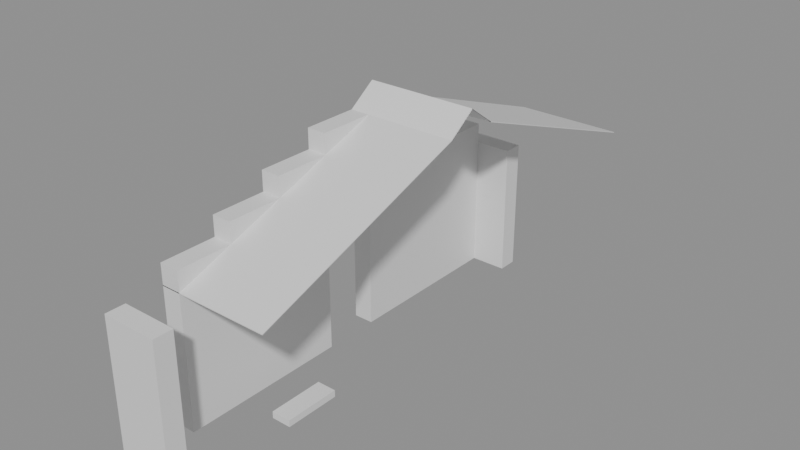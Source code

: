 # Source: building_lego.blend  (saved by Blender 5.0.119; exported with 4.5.12 LTS)
import bpy
from mathutils import Matrix  # noqa: F401  (used for matrix-valued properties, if any)

bpy.ops.wm.read_factory_settings(use_empty=True)
scene = bpy.context.scene
scene.name = 'Scene'

# ---- collections
col_01_paredes_externas = bpy.data.collections.new('01_Paredes_Externas'); scene.collection.children.link(col_01_paredes_externas)
col_05_telhado = bpy.data.collections.new('05_Telhado'); scene.collection.children.link(col_05_telhado)

# ---- materials (node trees are filled in below, after node groups)
mat_mat_parede_externa = bpy.data.materials.new('Mat_Parede_Externa')
mat_mat_telhado = bpy.data.materials.new('Mat_Telhado')

# ---- material node trees
mat_mat_parede_externa.use_nodes = True; mat_mat_parede_externa.node_tree.nodes.clear()
_N = mat_mat_parede_externa.node_tree.nodes; _L = mat_mat_parede_externa.node_tree.links
n0 = _N.new('ShaderNodeBsdfPrincipled'); n0.name = 'BSDF - Pré-fundamentado'; n0.location = (-200, 100)
n1 = _N.new('ShaderNodeOutputMaterial'); n1.name = 'Saída de material'; n1.location = (200, 100)
_L.new(n0.outputs[0], n1.inputs[0])
n1.is_active_output = True
mat_mat_telhado.use_nodes = True; mat_mat_telhado.node_tree.nodes.clear()
_N = mat_mat_telhado.node_tree.nodes; _L = mat_mat_telhado.node_tree.links
n0 = _N.new('ShaderNodeBsdfPrincipled'); n0.name = 'BSDF - Pré-fundamentado'; n0.location = (-200, 100)
n1 = _N.new('ShaderNodeOutputMaterial'); n1.name = 'Saída de material'; n1.location = (200, 100)
_L.new(n0.outputs[0], n1.inputs[0])
n1.is_active_output = True

# ---- meshes
me_bloco_plaster_wall_5168_510_z0 = bpy.data.meshes.new('Bloco_plaster_wall_5168_510_z0')
me_bloco_plaster_wall_5168_510_z0.from_pydata([(-0.5, -0.175, -1.2), (0.5, -0.175, -1.2), (0.5, 0.175, -1.2), (-0.5, 0.175, -1.2), (-0.5, -0.175, 1.2), (0.5, -0.175, 1.2), (0.5, 0.175, 1.2), (-0.5, 0.175, 1.2)], [], [(0, 1, 2, 3), (4, 7, 6, 5), (0, 4, 5, 1), (2, 6, 7, 3), (0, 3, 7, 4), (1, 5, 6, 2)])
me_bloco_plaster_wall_5168_510_z0.materials.append(mat_mat_parede_externa)
me_bloco_plaster_wall_5168_510_z0.update()
me_bloco_plaster_wall_5168_518_z0 = bpy.data.meshes.new('Bloco_plaster_wall_5168_518_z0')
me_bloco_plaster_wall_5168_518_z0.from_pydata([(-0.5, -0.175, -1.2), (0.5, -0.175, -1.2), (0.5, 0.175, -1.2), (-0.5, 0.175, -1.2), (-0.5, -0.175, 1.2), (0.5, -0.175, 1.2), (0.5, 0.175, 1.2), (-0.5, 0.175, 1.2)], [], [(0, 1, 2, 3), (4, 7, 6, 5), (0, 4, 5, 1), (2, 6, 7, 3), (0, 3, 7, 4), (1, 5, 6, 2)])
me_bloco_plaster_wall_5168_518_z0.materials.append(mat_mat_parede_externa)
me_bloco_plaster_wall_5168_518_z0.update()
me_bloco_plaster_wall_5168_511_z0 = bpy.data.meshes.new('Bloco_plaster_wall_5168_511_z0')
me_bloco_plaster_wall_5168_511_z0.from_pydata([(-0.175, -0.5, -1.2), (0.175, -0.5, -1.2), (0.175, 0.5, -1.2), (-0.175, 0.5, -1.2), (-0.175, -0.5, 1.2), (0.175, -0.5, 1.2), (0.175, 0.5, 1.2), (-0.175, 0.5, 1.2)], [], [(0, 1, 2, 3), (4, 7, 6, 5), (0, 4, 5, 1), (2, 6, 7, 3), (0, 3, 7, 4), (1, 5, 6, 2)])
me_bloco_plaster_wall_5168_511_z0.materials.append(mat_mat_parede_externa)
me_bloco_plaster_wall_5168_511_z0.update()
me_bloco_plaster_wall_5168_511_z20 = bpy.data.meshes.new('Bloco_plaster_wall_5168_511_z20')
me_bloco_plaster_wall_5168_511_z20.from_pydata([(-0.175, -0.5, -0.18), (0.175, -0.5, -0.18), (0.175, 0.5, -0.18), (-0.175, 0.5, -0.18), (-0.175, -0.5, 0.18), (0.175, -0.5, 0.18), (0.175, 0.5, 0.18), (-0.175, 0.5, 0.18)], [], [(0, 1, 2, 3), (4, 7, 6, 5), (0, 4, 5, 1), (2, 6, 7, 3), (0, 3, 7, 4), (1, 5, 6, 2)])
me_bloco_plaster_wall_5168_511_z20.materials.append(mat_mat_parede_externa)
me_bloco_plaster_wall_5168_511_z20.update()
me_bloco_plaster_wall_5168_512_z0 = bpy.data.meshes.new('Bloco_plaster_wall_5168_512_z0')
me_bloco_plaster_wall_5168_512_z0.from_pydata([(-0.175, -0.5, -1.2), (0.175, -0.5, -1.2), (0.175, 0.5, -1.2), (-0.175, 0.5, -1.2), (-0.175, -0.5, 1.2), (0.175, -0.5, 1.2), (0.175, 0.5, 1.2), (-0.175, 0.5, 1.2)], [], [(0, 1, 2, 3), (4, 7, 6, 5), (0, 4, 5, 1), (2, 6, 7, 3), (0, 3, 7, 4), (1, 5, 6, 2)])
me_bloco_plaster_wall_5168_512_z0.materials.append(mat_mat_parede_externa)
me_bloco_plaster_wall_5168_512_z0.update()
me_bloco_plaster_wall_5168_512_z20 = bpy.data.meshes.new('Bloco_plaster_wall_5168_512_z20')
me_bloco_plaster_wall_5168_512_z20.from_pydata([(-0.175, -0.5, -0.18), (0.175, -0.5, -0.18), (0.175, 0.5, -0.18), (-0.175, 0.5, -0.18), (-0.175, -0.5, 0.18), (0.175, -0.5, 0.18), (0.175, 0.5, 0.18), (-0.175, 0.5, 0.18)], [], [(0, 1, 2, 3), (4, 7, 6, 5), (0, 4, 5, 1), (2, 6, 7, 3), (0, 3, 7, 4), (1, 5, 6, 2)])
me_bloco_plaster_wall_5168_512_z20.materials.append(mat_mat_parede_externa)
me_bloco_plaster_wall_5168_512_z20.update()
me_bloco_plaster_wall_5168_512_z23 = bpy.data.meshes.new('Bloco_plaster_wall_5168_512_z23')
me_bloco_plaster_wall_5168_512_z23.from_pydata([(-0.175, -0.5, -0.18), (0.175, -0.5, -0.18), (0.175, 0.5, -0.18), (-0.175, 0.5, -0.18), (-0.175, -0.5, 0.18), (0.175, -0.5, 0.18), (0.175, 0.5, 0.18), (-0.175, 0.5, 0.18)], [], [(0, 1, 2, 3), (4, 7, 6, 5), (0, 4, 5, 1), (2, 6, 7, 3), (0, 3, 7, 4), (1, 5, 6, 2)])
me_bloco_plaster_wall_5168_512_z23.materials.append(mat_mat_parede_externa)
me_bloco_plaster_wall_5168_512_z23.update()
me_bloco_plaster_wall_5168_513_z0 = bpy.data.meshes.new('Bloco_plaster_wall_5168_513_z0')
me_bloco_plaster_wall_5168_513_z0.from_pydata([(-0.175, -0.5, -1.2), (0.175, -0.5, -1.2), (0.175, 0.5, -1.2), (-0.175, 0.5, -1.2), (-0.175, -0.5, 1.2), (0.175, -0.5, 1.2), (0.175, 0.5, 1.2), (-0.175, 0.5, 1.2)], [], [(0, 1, 2, 3), (4, 7, 6, 5), (0, 4, 5, 1), (2, 6, 7, 3), (0, 3, 7, 4), (1, 5, 6, 2)])
me_bloco_plaster_wall_5168_513_z0.materials.append(mat_mat_parede_externa)
me_bloco_plaster_wall_5168_513_z0.update()
me_bloco_plaster_wall_5168_513_z20 = bpy.data.meshes.new('Bloco_plaster_wall_5168_513_z20')
me_bloco_plaster_wall_5168_513_z20.from_pydata([(-0.175, -0.5, -0.18), (0.175, -0.5, -0.18), (0.175, 0.5, -0.18), (-0.175, 0.5, -0.18), (-0.175, -0.5, 0.18), (0.175, -0.5, 0.18), (0.175, 0.5, 0.18), (-0.175, 0.5, 0.18)], [], [(0, 1, 2, 3), (4, 7, 6, 5), (0, 4, 5, 1), (2, 6, 7, 3), (0, 3, 7, 4), (1, 5, 6, 2)])
me_bloco_plaster_wall_5168_513_z20.materials.append(mat_mat_parede_externa)
me_bloco_plaster_wall_5168_513_z20.update()
me_bloco_plaster_wall_5168_513_z23 = bpy.data.meshes.new('Bloco_plaster_wall_5168_513_z23')
me_bloco_plaster_wall_5168_513_z23.from_pydata([(-0.175, -0.5, -0.18), (0.175, -0.5, -0.18), (0.175, 0.5, -0.18), (-0.175, 0.5, -0.18), (-0.175, -0.5, 0.18), (0.175, -0.5, 0.18), (0.175, 0.5, 0.18), (-0.175, 0.5, 0.18)], [], [(0, 1, 2, 3), (4, 7, 6, 5), (0, 4, 5, 1), (2, 6, 7, 3), (0, 3, 7, 4), (1, 5, 6, 2)])
me_bloco_plaster_wall_5168_513_z23.materials.append(mat_mat_parede_externa)
me_bloco_plaster_wall_5168_513_z23.update()
me_bloco_plaster_wall_5168_513_z26 = bpy.data.meshes.new('Bloco_plaster_wall_5168_513_z26')
me_bloco_plaster_wall_5168_513_z26.from_pydata([(-0.175, -0.5, -0.18), (0.175, -0.5, -0.18), (0.175, 0.5, -0.18), (-0.175, 0.5, -0.18), (-0.175, -0.5, 0.18), (0.175, -0.5, 0.18), (0.175, 0.5, 0.18), (-0.175, 0.5, 0.18)], [], [(0, 1, 2, 3), (4, 7, 6, 5), (0, 4, 5, 1), (2, 6, 7, 3), (0, 3, 7, 4), (1, 5, 6, 2)])
me_bloco_plaster_wall_5168_513_z26.materials.append(mat_mat_parede_externa)
me_bloco_plaster_wall_5168_513_z26.update()
me_bloco_plaster_wall_5168_514_z20 = bpy.data.meshes.new('Bloco_plaster_wall_5168_514_z20')
me_bloco_plaster_wall_5168_514_z20.from_pydata([(-0.175, -0.5, -0.18), (0.175, -0.5, -0.18), (0.175, 0.5, -0.18), (-0.175, 0.5, -0.18), (-0.175, -0.5, 0.18), (0.175, -0.5, 0.18), (0.175, 0.5, 0.18), (-0.175, 0.5, 0.18)], [], [(0, 1, 2, 3), (4, 7, 6, 5), (0, 4, 5, 1), (2, 6, 7, 3), (0, 3, 7, 4), (1, 5, 6, 2)])
me_bloco_plaster_wall_5168_514_z20.materials.append(mat_mat_parede_externa)
me_bloco_plaster_wall_5168_514_z20.update()
me_bloco_plaster_wall_5168_514_z23 = bpy.data.meshes.new('Bloco_plaster_wall_5168_514_z23')
me_bloco_plaster_wall_5168_514_z23.from_pydata([(-0.175, -0.5, -0.18), (0.175, -0.5, -0.18), (0.175, 0.5, -0.18), (-0.175, 0.5, -0.18), (-0.175, -0.5, 0.18), (0.175, -0.5, 0.18), (0.175, 0.5, 0.18), (-0.175, 0.5, 0.18)], [], [(0, 1, 2, 3), (4, 7, 6, 5), (0, 4, 5, 1), (2, 6, 7, 3), (0, 3, 7, 4), (1, 5, 6, 2)])
me_bloco_plaster_wall_5168_514_z23.materials.append(mat_mat_parede_externa)
me_bloco_plaster_wall_5168_514_z23.update()
me_bloco_plaster_wall_5168_514_z26 = bpy.data.meshes.new('Bloco_plaster_wall_5168_514_z26')
me_bloco_plaster_wall_5168_514_z26.from_pydata([(-0.175, -0.5, -0.18), (0.175, -0.5, -0.18), (0.175, 0.5, -0.18), (-0.175, 0.5, -0.18), (-0.175, -0.5, 0.18), (0.175, -0.5, 0.18), (0.175, 0.5, 0.18), (-0.175, 0.5, 0.18)], [], [(0, 1, 2, 3), (4, 7, 6, 5), (0, 4, 5, 1), (2, 6, 7, 3), (0, 3, 7, 4), (1, 5, 6, 2)])
me_bloco_plaster_wall_5168_514_z26.materials.append(mat_mat_parede_externa)
me_bloco_plaster_wall_5168_514_z26.update()
me_bloco_plaster_wall_5168_514_z29 = bpy.data.meshes.new('Bloco_plaster_wall_5168_514_z29')
me_bloco_plaster_wall_5168_514_z29.from_pydata([(-0.175, -0.5, -0.18), (0.175, -0.5, -0.18), (0.175, 0.5, -0.18), (-0.175, 0.5, -0.18), (-0.175, -0.5, 0.18), (0.175, -0.5, 0.18), (0.175, 0.5, 0.18), (-0.175, 0.5, 0.18)], [], [(0, 1, 2, 3), (4, 7, 6, 5), (0, 4, 5, 1), (2, 6, 7, 3), (0, 3, 7, 4), (1, 5, 6, 2)])
me_bloco_plaster_wall_5168_514_z29.materials.append(mat_mat_parede_externa)
me_bloco_plaster_wall_5168_514_z29.update()
me_bloco_plaster_wall_5168_515_z0 = bpy.data.meshes.new('Bloco_plaster_wall_5168_515_z0')
me_bloco_plaster_wall_5168_515_z0.from_pydata([(-0.175, -0.5, -1.2), (0.175, -0.5, -1.2), (0.175, 0.5, -1.2), (-0.175, 0.5, -1.2), (-0.175, -0.5, 1.2), (0.175, -0.5, 1.2), (0.175, 0.5, 1.2), (-0.175, 0.5, 1.2)], [], [(0, 1, 2, 3), (4, 7, 6, 5), (0, 4, 5, 1), (2, 6, 7, 3), (0, 3, 7, 4), (1, 5, 6, 2)])
me_bloco_plaster_wall_5168_515_z0.materials.append(mat_mat_parede_externa)
me_bloco_plaster_wall_5168_515_z0.update()
me_bloco_plaster_wall_5168_515_z20 = bpy.data.meshes.new('Bloco_plaster_wall_5168_515_z20')
me_bloco_plaster_wall_5168_515_z20.from_pydata([(-0.175, -0.5, -0.18), (0.175, -0.5, -0.18), (0.175, 0.5, -0.18), (-0.175, 0.5, -0.18), (-0.175, -0.5, 0.18), (0.175, -0.5, 0.18), (0.175, 0.5, 0.18), (-0.175, 0.5, 0.18)], [], [(0, 1, 2, 3), (4, 7, 6, 5), (0, 4, 5, 1), (2, 6, 7, 3), (0, 3, 7, 4), (1, 5, 6, 2)])
me_bloco_plaster_wall_5168_515_z20.materials.append(mat_mat_parede_externa)
me_bloco_plaster_wall_5168_515_z20.update()
me_bloco_plaster_wall_5168_515_z23 = bpy.data.meshes.new('Bloco_plaster_wall_5168_515_z23')
me_bloco_plaster_wall_5168_515_z23.from_pydata([(-0.175, -0.5, -0.18), (0.175, -0.5, -0.18), (0.175, 0.5, -0.18), (-0.175, 0.5, -0.18), (-0.175, -0.5, 0.18), (0.175, -0.5, 0.18), (0.175, 0.5, 0.18), (-0.175, 0.5, 0.18)], [], [(0, 1, 2, 3), (4, 7, 6, 5), (0, 4, 5, 1), (2, 6, 7, 3), (0, 3, 7, 4), (1, 5, 6, 2)])
me_bloco_plaster_wall_5168_515_z23.materials.append(mat_mat_parede_externa)
me_bloco_plaster_wall_5168_515_z23.update()
me_bloco_plaster_wall_5168_515_z26 = bpy.data.meshes.new('Bloco_plaster_wall_5168_515_z26')
me_bloco_plaster_wall_5168_515_z26.from_pydata([(-0.175, -0.5, -0.18), (0.175, -0.5, -0.18), (0.175, 0.5, -0.18), (-0.175, 0.5, -0.18), (-0.175, -0.5, 0.18), (0.175, -0.5, 0.18), (0.175, 0.5, 0.18), (-0.175, 0.5, 0.18)], [], [(0, 1, 2, 3), (4, 7, 6, 5), (0, 4, 5, 1), (2, 6, 7, 3), (0, 3, 7, 4), (1, 5, 6, 2)])
me_bloco_plaster_wall_5168_515_z26.materials.append(mat_mat_parede_externa)
me_bloco_plaster_wall_5168_515_z26.update()
me_bloco_plaster_wall_5168_516_z0 = bpy.data.meshes.new('Bloco_plaster_wall_5168_516_z0')
me_bloco_plaster_wall_5168_516_z0.from_pydata([(-0.175, -0.5, -1.2), (0.175, -0.5, -1.2), (0.175, 0.5, -1.2), (-0.175, 0.5, -1.2), (-0.175, -0.5, 1.2), (0.175, -0.5, 1.2), (0.175, 0.5, 1.2), (-0.175, 0.5, 1.2)], [], [(0, 1, 2, 3), (4, 7, 6, 5), (0, 4, 5, 1), (2, 6, 7, 3), (0, 3, 7, 4), (1, 5, 6, 2)])
me_bloco_plaster_wall_5168_516_z0.materials.append(mat_mat_parede_externa)
me_bloco_plaster_wall_5168_516_z0.update()
me_bloco_plaster_wall_5168_516_z20 = bpy.data.meshes.new('Bloco_plaster_wall_5168_516_z20')
me_bloco_plaster_wall_5168_516_z20.from_pydata([(-0.175, -0.5, -0.18), (0.175, -0.5, -0.18), (0.175, 0.5, -0.18), (-0.175, 0.5, -0.18), (-0.175, -0.5, 0.18), (0.175, -0.5, 0.18), (0.175, 0.5, 0.18), (-0.175, 0.5, 0.18)], [], [(0, 1, 2, 3), (4, 7, 6, 5), (0, 4, 5, 1), (2, 6, 7, 3), (0, 3, 7, 4), (1, 5, 6, 2)])
me_bloco_plaster_wall_5168_516_z20.materials.append(mat_mat_parede_externa)
me_bloco_plaster_wall_5168_516_z20.update()
me_bloco_plaster_wall_5168_516_z23 = bpy.data.meshes.new('Bloco_plaster_wall_5168_516_z23')
me_bloco_plaster_wall_5168_516_z23.from_pydata([(-0.175, -0.5, -0.18), (0.175, -0.5, -0.18), (0.175, 0.5, -0.18), (-0.175, 0.5, -0.18), (-0.175, -0.5, 0.18), (0.175, -0.5, 0.18), (0.175, 0.5, 0.18), (-0.175, 0.5, 0.18)], [], [(0, 1, 2, 3), (4, 7, 6, 5), (0, 4, 5, 1), (2, 6, 7, 3), (0, 3, 7, 4), (1, 5, 6, 2)])
me_bloco_plaster_wall_5168_516_z23.materials.append(mat_mat_parede_externa)
me_bloco_plaster_wall_5168_516_z23.update()
me_bloco_plaster_wall_5168_517_z0 = bpy.data.meshes.new('Bloco_plaster_wall_5168_517_z0')
me_bloco_plaster_wall_5168_517_z0.from_pydata([(-0.175, -0.5, -1.2), (0.175, -0.5, -1.2), (0.175, 0.5, -1.2), (-0.175, 0.5, -1.2), (-0.175, -0.5, 1.2), (0.175, -0.5, 1.2), (0.175, 0.5, 1.2), (-0.175, 0.5, 1.2)], [], [(0, 1, 2, 3), (4, 7, 6, 5), (0, 4, 5, 1), (2, 6, 7, 3), (0, 3, 7, 4), (1, 5, 6, 2)])
me_bloco_plaster_wall_5168_517_z0.materials.append(mat_mat_parede_externa)
me_bloco_plaster_wall_5168_517_z0.update()
me_bloco_plaster_wall_5168_517_z20 = bpy.data.meshes.new('Bloco_plaster_wall_5168_517_z20')
me_bloco_plaster_wall_5168_517_z20.from_pydata([(-0.175, -0.5, -0.18), (0.175, -0.5, -0.18), (0.175, 0.5, -0.18), (-0.175, 0.5, -0.18), (-0.175, -0.5, 0.18), (0.175, -0.5, 0.18), (0.175, 0.5, 0.18), (-0.175, 0.5, 0.18)], [], [(0, 1, 2, 3), (4, 7, 6, 5), (0, 4, 5, 1), (2, 6, 7, 3), (0, 3, 7, 4), (1, 5, 6, 2)])
me_bloco_plaster_wall_5168_517_z20.materials.append(mat_mat_parede_externa)
me_bloco_plaster_wall_5168_517_z20.update()
me_bloco_metal_signpost_5169_512_z0 = bpy.data.meshes.new('Bloco_metal_signpost_5169_512_z0')
me_bloco_metal_signpost_5169_512_z0.from_pydata([(-0.175, -0.5, -0.06), (0.175, -0.5, -0.06), (0.175, 0.5, -0.06), (-0.175, 0.5, -0.06), (-0.175, -0.5, 0.06), (0.175, -0.5, 0.06), (0.175, 0.5, 0.06), (-0.175, 0.5, 0.06)], [], [(0, 1, 2, 3), (4, 7, 6, 5), (0, 4, 5, 1), (2, 6, 7, 3), (0, 3, 7, 4), (1, 5, 6, 2)])
me_bloco_metal_signpost_5169_512_z0.materials.append(mat_mat_parede_externa)
me_bloco_metal_signpost_5169_512_z0.update()
me_telha_5168_516_z29 = bpy.data.meshes.new('Telha_5168_516_z29')
me_telha_5168_516_z29.from_pydata([(-0.5, 0.5, -0.1728), (0.5, 0.5, -0.1728), (0.5, -0.5, 0.1872), (-0.5, -0.5, 0.1872), (-0.5, 0.5, -0.1872), (0.5, 0.5, -0.1872), (0.5, -0.5, 0.1728), (-0.5, -0.5, 0.1728)], [], [(0, 1, 2, 3), (7, 6, 5, 4), (0, 4, 5, 1), (3, 2, 6, 7), (0, 3, 7, 4), (1, 5, 6, 2)])
me_telha_5168_516_z29.materials.append(mat_mat_telhado)
me_telha_5168_516_z29.update()
me_telha_5169_516_z29 = bpy.data.meshes.new('Telha_5169_516_z29')
me_telha_5169_516_z29.from_pydata([(-0.5, 0.5, -0.1728), (0.5, 0.5, -0.1728), (0.5, -0.5, 0.1872), (-0.5, -0.5, 0.1872), (-0.5, 0.5, -0.1872), (0.5, 0.5, -0.1872), (0.5, -0.5, 0.1728), (-0.5, -0.5, 0.1728)], [], [(0, 1, 2, 3), (7, 6, 5, 4), (0, 4, 5, 1), (3, 2, 6, 7), (0, 3, 7, 4), (1, 5, 6, 2)])
me_telha_5169_516_z29.materials.append(mat_mat_telhado)
me_telha_5169_516_z29.update()
me_telha_5168_517_z26 = bpy.data.meshes.new('Telha_5168_517_z26')
me_telha_5168_517_z26.from_pydata([(-0.5, 0.5, -0.1728), (0.5, 0.5, -0.1728), (0.5, -0.5, 0.1872), (-0.5, -0.5, 0.1872), (-0.5, 0.5, -0.1872), (0.5, 0.5, -0.1872), (0.5, -0.5, 0.1728), (-0.5, -0.5, 0.1728)], [], [(0, 1, 2, 3), (7, 6, 5, 4), (0, 4, 5, 1), (3, 2, 6, 7), (0, 3, 7, 4), (1, 5, 6, 2)])
me_telha_5168_517_z26.materials.append(mat_mat_telhado)
me_telha_5168_517_z26.update()
me_telha_5169_517_z26 = bpy.data.meshes.new('Telha_5169_517_z26')
me_telha_5169_517_z26.from_pydata([(-0.5, 0.5, -0.1728), (0.5, 0.5, -0.1728), (0.5, -0.5, 0.1872), (-0.5, -0.5, 0.1872), (-0.5, 0.5, -0.1872), (0.5, 0.5, -0.1872), (0.5, -0.5, 0.1728), (-0.5, -0.5, 0.1728)], [], [(0, 1, 2, 3), (7, 6, 5, 4), (0, 4, 5, 1), (3, 2, 6, 7), (0, 3, 7, 4), (1, 5, 6, 2)])
me_telha_5169_517_z26.materials.append(mat_mat_telhado)
me_telha_5169_517_z26.update()
me_telha_5168_518_z23 = bpy.data.meshes.new('Telha_5168_518_z23')
me_telha_5168_518_z23.from_pydata([(-0.5, 0.5, -0.1728), (0.5, 0.5, -0.1728), (0.5, -0.5, 0.1872), (-0.5, -0.5, 0.1872), (-0.5, 0.5, -0.1872), (0.5, 0.5, -0.1872), (0.5, -0.5, 0.1728), (-0.5, -0.5, 0.1728)], [], [(0, 1, 2, 3), (7, 6, 5, 4), (0, 4, 5, 1), (3, 2, 6, 7), (0, 3, 7, 4), (1, 5, 6, 2)])
me_telha_5168_518_z23.materials.append(mat_mat_telhado)
me_telha_5168_518_z23.update()
me_telha_5169_518_z23 = bpy.data.meshes.new('Telha_5169_518_z23')
me_telha_5169_518_z23.from_pydata([(-0.5, 0.5, -0.1728), (0.5, 0.5, -0.1728), (0.5, -0.5, 0.1872), (-0.5, -0.5, 0.1872), (-0.5, 0.5, -0.1872), (0.5, 0.5, -0.1872), (0.5, -0.5, 0.1728), (-0.5, -0.5, 0.1728)], [], [(0, 1, 2, 3), (7, 6, 5, 4), (0, 4, 5, 1), (3, 2, 6, 7), (0, 3, 7, 4), (1, 5, 6, 2)])
me_telha_5169_518_z23.materials.append(mat_mat_telhado)
me_telha_5169_518_z23.update()
me_telha_5168_519_z20 = bpy.data.meshes.new('Telha_5168_519_z20')
me_telha_5168_519_z20.from_pydata([(-0.5, 0.5, -0.1728), (0.5, 0.5, -0.1728), (0.5, -0.5, 0.1872), (-0.5, -0.5, 0.1872), (-0.5, 0.5, -0.1872), (0.5, 0.5, -0.1872), (0.5, -0.5, 0.1728), (-0.5, -0.5, 0.1728)], [], [(0, 1, 2, 3), (7, 6, 5, 4), (0, 4, 5, 1), (3, 2, 6, 7), (0, 3, 7, 4), (1, 5, 6, 2)])
me_telha_5168_519_z20.materials.append(mat_mat_telhado)
me_telha_5168_519_z20.update()
me_telha_5169_519_z20 = bpy.data.meshes.new('Telha_5169_519_z20')
me_telha_5169_519_z20.from_pydata([(-0.5, 0.5, -0.1728), (0.5, 0.5, -0.1728), (0.5, -0.5, 0.1872), (-0.5, -0.5, 0.1872), (-0.5, 0.5, -0.1872), (0.5, 0.5, -0.1872), (0.5, -0.5, 0.1728), (-0.5, -0.5, 0.1728)], [], [(0, 1, 2, 3), (7, 6, 5, 4), (0, 4, 5, 1), (3, 2, 6, 7), (0, 3, 7, 4), (1, 5, 6, 2)])
me_telha_5169_519_z20.materials.append(mat_mat_telhado)
me_telha_5169_519_z20.update()
me_telha_5168_511_z20 = bpy.data.meshes.new('Telha_5168_511_z20')
me_telha_5168_511_z20.from_pydata([(-0.5, -0.5, -0.1728), (0.5, -0.5, -0.1728), (0.5, 0.5, 0.1872), (-0.5, 0.5, 0.1872), (-0.5, -0.5, -0.1872), (0.5, -0.5, -0.1872), (0.5, 0.5, 0.1728), (-0.5, 0.5, 0.1728)], [], [(0, 1, 2, 3), (7, 6, 5, 4), (0, 4, 5, 1), (3, 2, 6, 7), (0, 3, 7, 4), (1, 5, 6, 2)])
me_telha_5168_511_z20.materials.append(mat_mat_telhado)
me_telha_5168_511_z20.update()
me_telha_5169_511_z20 = bpy.data.meshes.new('Telha_5169_511_z20')
me_telha_5169_511_z20.from_pydata([(-0.5, -0.5, -0.1728), (0.5, -0.5, -0.1728), (0.5, 0.5, 0.1872), (-0.5, 0.5, 0.1872), (-0.5, -0.5, -0.1872), (0.5, -0.5, -0.1872), (0.5, 0.5, 0.1728), (-0.5, 0.5, 0.1728)], [], [(0, 1, 2, 3), (7, 6, 5, 4), (0, 4, 5, 1), (3, 2, 6, 7), (0, 3, 7, 4), (1, 5, 6, 2)])
me_telha_5169_511_z20.materials.append(mat_mat_telhado)
me_telha_5169_511_z20.update()
me_telha_5168_512_z23 = bpy.data.meshes.new('Telha_5168_512_z23')
me_telha_5168_512_z23.from_pydata([(-0.5, -0.5, -0.1728), (0.5, -0.5, -0.1728), (0.5, 0.5, 0.1872), (-0.5, 0.5, 0.1872), (-0.5, -0.5, -0.1872), (0.5, -0.5, -0.1872), (0.5, 0.5, 0.1728), (-0.5, 0.5, 0.1728)], [], [(0, 1, 2, 3), (7, 6, 5, 4), (0, 4, 5, 1), (3, 2, 6, 7), (0, 3, 7, 4), (1, 5, 6, 2)])
me_telha_5168_512_z23.materials.append(mat_mat_telhado)
me_telha_5168_512_z23.update()
me_telha_5169_512_z23 = bpy.data.meshes.new('Telha_5169_512_z23')
me_telha_5169_512_z23.from_pydata([(-0.5, -0.5, -0.1728), (0.5, -0.5, -0.1728), (0.5, 0.5, 0.1872), (-0.5, 0.5, 0.1872), (-0.5, -0.5, -0.1872), (0.5, -0.5, -0.1872), (0.5, 0.5, 0.1728), (-0.5, 0.5, 0.1728)], [], [(0, 1, 2, 3), (7, 6, 5, 4), (0, 4, 5, 1), (3, 2, 6, 7), (0, 3, 7, 4), (1, 5, 6, 2)])
me_telha_5169_512_z23.materials.append(mat_mat_telhado)
me_telha_5169_512_z23.update()
me_telha_5168_513_z26 = bpy.data.meshes.new('Telha_5168_513_z26')
me_telha_5168_513_z26.from_pydata([(-0.5, -0.5, -0.1728), (0.5, -0.5, -0.1728), (0.5, 0.5, 0.1872), (-0.5, 0.5, 0.1872), (-0.5, -0.5, -0.1872), (0.5, -0.5, -0.1872), (0.5, 0.5, 0.1728), (-0.5, 0.5, 0.1728)], [], [(0, 1, 2, 3), (7, 6, 5, 4), (0, 4, 5, 1), (3, 2, 6, 7), (0, 3, 7, 4), (1, 5, 6, 2)])
me_telha_5168_513_z26.materials.append(mat_mat_telhado)
me_telha_5168_513_z26.update()
me_telha_5169_513_z26 = bpy.data.meshes.new('Telha_5169_513_z26')
me_telha_5169_513_z26.from_pydata([(-0.5, -0.5, -0.1728), (0.5, -0.5, -0.1728), (0.5, 0.5, 0.1872), (-0.5, 0.5, 0.1872), (-0.5, -0.5, -0.1872), (0.5, -0.5, -0.1872), (0.5, 0.5, 0.1728), (-0.5, 0.5, 0.1728)], [], [(0, 1, 2, 3), (7, 6, 5, 4), (0, 4, 5, 1), (3, 2, 6, 7), (0, 3, 7, 4), (1, 5, 6, 2)])
me_telha_5169_513_z26.materials.append(mat_mat_telhado)
me_telha_5169_513_z26.update()
me_telha_5168_514_z29 = bpy.data.meshes.new('Telha_5168_514_z29')
me_telha_5168_514_z29.from_pydata([(-0.5, -0.5, -0.1728), (0.5, -0.5, -0.1728), (0.5, 0.5, 0.1872), (-0.5, 0.5, 0.1872), (-0.5, -0.5, -0.1872), (0.5, -0.5, -0.1872), (0.5, 0.5, 0.1728), (-0.5, 0.5, 0.1728)], [], [(0, 1, 2, 3), (7, 6, 5, 4), (0, 4, 5, 1), (3, 2, 6, 7), (0, 3, 7, 4), (1, 5, 6, 2)])
me_telha_5168_514_z29.materials.append(mat_mat_telhado)
me_telha_5168_514_z29.update()
me_telha_5169_514_z29 = bpy.data.meshes.new('Telha_5169_514_z29')
me_telha_5169_514_z29.from_pydata([(-0.5, -0.5, -0.1728), (0.5, -0.5, -0.1728), (0.5, 0.5, 0.1872), (-0.5, 0.5, 0.1872), (-0.5, -0.5, -0.1872), (0.5, -0.5, -0.1872), (0.5, 0.5, 0.1728), (-0.5, 0.5, 0.1728)], [], [(0, 1, 2, 3), (7, 6, 5, 4), (0, 4, 5, 1), (3, 2, 6, 7), (0, 3, 7, 4), (1, 5, 6, 2)])
me_telha_5169_514_z29.materials.append(mat_mat_telhado)
me_telha_5169_514_z29.update()
me_telha_5168_515_z32 = bpy.data.meshes.new('Telha_5168_515_z32')
me_telha_5168_515_z32.from_pydata([(-0.5, -0.5, -0.1128), (0.5, -0.5, -0.1128), (0.5, 0.0, 0.2472), (-0.5, 0.0, 0.2472), (0.5, 0.5, -0.1128), (-0.5, 0.5, -0.1128), (-0.5, -0.5, -0.1272), (0.5, -0.5, -0.1272), (0.5, 0.0, 0.2328), (-0.5, 0.0, 0.2328), (0.5, 0.5, -0.1272), (-0.5, 0.5, -0.1272)], [], [(0, 1, 2, 3), (3, 2, 4, 5), (9, 8, 7, 6), (11, 10, 8, 9), (0, 6, 7, 1), (4, 10, 11, 5)])
me_telha_5168_515_z32.materials.append(mat_mat_telhado)
me_telha_5168_515_z32.update()
me_telha_5169_515_z32 = bpy.data.meshes.new('Telha_5169_515_z32')
me_telha_5169_515_z32.from_pydata([(-0.5, -0.5, -0.1128), (0.5, -0.5, -0.1128), (0.5, 0.0, 0.2472), (-0.5, 0.0, 0.2472), (0.5, 0.5, -0.1128), (-0.5, 0.5, -0.1128), (-0.5, -0.5, -0.1272), (0.5, -0.5, -0.1272), (0.5, 0.0, 0.2328), (-0.5, 0.0, 0.2328), (0.5, 0.5, -0.1272), (-0.5, 0.5, -0.1272)], [], [(0, 1, 2, 3), (3, 2, 4, 5), (9, 8, 7, 6), (11, 10, 8, 9), (0, 6, 7, 1), (4, 10, 11, 5)])
me_telha_5169_515_z32.materials.append(mat_mat_telhado)
me_telha_5169_515_z32.update()

# ---- objects
ob_parede_externa_norte_y510_x5168_5168 = bpy.data.objects.new('Parede_Externa_Norte_Y510_X5168_5168', None)
ob_bloco_plaster_wall_5168_510_z0 = bpy.data.objects.new('Bloco_plaster_wall_5168_510_z0', me_bloco_plaster_wall_5168_510_z0)
ob_parede_externa_sul_y518_x5168_5168 = bpy.data.objects.new('Parede_Externa_Sul_Y518_X5168_5168', None)
ob_bloco_plaster_wall_5168_518_z0 = bpy.data.objects.new('Bloco_plaster_wall_5168_518_z0', me_bloco_plaster_wall_5168_518_z0)
ob_parede_externa_oeste_x5168_y511_517 = bpy.data.objects.new('Parede_Externa_Oeste_X5168_Y511_517', None)
ob_bloco_plaster_wall_5168_511_z0 = bpy.data.objects.new('Bloco_plaster_wall_5168_511_z0', me_bloco_plaster_wall_5168_511_z0)
ob_bloco_plaster_wall_5168_511_z20 = bpy.data.objects.new('Bloco_plaster_wall_5168_511_z20', me_bloco_plaster_wall_5168_511_z20)
ob_bloco_plaster_wall_5168_512_z0 = bpy.data.objects.new('Bloco_plaster_wall_5168_512_z0', me_bloco_plaster_wall_5168_512_z0)
ob_bloco_plaster_wall_5168_512_z20 = bpy.data.objects.new('Bloco_plaster_wall_5168_512_z20', me_bloco_plaster_wall_5168_512_z20)
ob_bloco_plaster_wall_5168_512_z23 = bpy.data.objects.new('Bloco_plaster_wall_5168_512_z23', me_bloco_plaster_wall_5168_512_z23)
ob_bloco_plaster_wall_5168_513_z0 = bpy.data.objects.new('Bloco_plaster_wall_5168_513_z0', me_bloco_plaster_wall_5168_513_z0)
ob_bloco_plaster_wall_5168_513_z20 = bpy.data.objects.new('Bloco_plaster_wall_5168_513_z20', me_bloco_plaster_wall_5168_513_z20)
ob_bloco_plaster_wall_5168_513_z23 = bpy.data.objects.new('Bloco_plaster_wall_5168_513_z23', me_bloco_plaster_wall_5168_513_z23)
ob_bloco_plaster_wall_5168_513_z26 = bpy.data.objects.new('Bloco_plaster_wall_5168_513_z26', me_bloco_plaster_wall_5168_513_z26)
ob_bloco_plaster_wall_5168_514_z20 = bpy.data.objects.new('Bloco_plaster_wall_5168_514_z20', me_bloco_plaster_wall_5168_514_z20)
ob_bloco_plaster_wall_5168_514_z23 = bpy.data.objects.new('Bloco_plaster_wall_5168_514_z23', me_bloco_plaster_wall_5168_514_z23)
ob_bloco_plaster_wall_5168_514_z26 = bpy.data.objects.new('Bloco_plaster_wall_5168_514_z26', me_bloco_plaster_wall_5168_514_z26)
ob_bloco_plaster_wall_5168_514_z29 = bpy.data.objects.new('Bloco_plaster_wall_5168_514_z29', me_bloco_plaster_wall_5168_514_z29)
ob_bloco_plaster_wall_5168_515_z0 = bpy.data.objects.new('Bloco_plaster_wall_5168_515_z0', me_bloco_plaster_wall_5168_515_z0)
ob_bloco_plaster_wall_5168_515_z20 = bpy.data.objects.new('Bloco_plaster_wall_5168_515_z20', me_bloco_plaster_wall_5168_515_z20)
ob_bloco_plaster_wall_5168_515_z23 = bpy.data.objects.new('Bloco_plaster_wall_5168_515_z23', me_bloco_plaster_wall_5168_515_z23)
ob_bloco_plaster_wall_5168_515_z26 = bpy.data.objects.new('Bloco_plaster_wall_5168_515_z26', me_bloco_plaster_wall_5168_515_z26)
ob_bloco_plaster_wall_5168_516_z0 = bpy.data.objects.new('Bloco_plaster_wall_5168_516_z0', me_bloco_plaster_wall_5168_516_z0)
ob_bloco_plaster_wall_5168_516_z20 = bpy.data.objects.new('Bloco_plaster_wall_5168_516_z20', me_bloco_plaster_wall_5168_516_z20)
ob_bloco_plaster_wall_5168_516_z23 = bpy.data.objects.new('Bloco_plaster_wall_5168_516_z23', me_bloco_plaster_wall_5168_516_z23)
ob_bloco_plaster_wall_5168_517_z0 = bpy.data.objects.new('Bloco_plaster_wall_5168_517_z0', me_bloco_plaster_wall_5168_517_z0)
ob_bloco_plaster_wall_5168_517_z20 = bpy.data.objects.new('Bloco_plaster_wall_5168_517_z20', me_bloco_plaster_wall_5168_517_z20)
ob_parede_externa_leste_x5169_y512_512 = bpy.data.objects.new('Parede_Externa_Leste_X5169_Y512_512', None)
ob_bloco_metal_signpost_5169_512_z0 = bpy.data.objects.new('Bloco_metal_signpost_5169_512_z0', me_bloco_metal_signpost_5169_512_z0)
ob_telhado_vertente_norte = bpy.data.objects.new('Telhado_Vertente_Norte', None)
ob_telha_5168_516_z29 = bpy.data.objects.new('Telha_5168_516_z29', me_telha_5168_516_z29)
ob_telha_5169_516_z29 = bpy.data.objects.new('Telha_5169_516_z29', me_telha_5169_516_z29)
ob_telha_5168_517_z26 = bpy.data.objects.new('Telha_5168_517_z26', me_telha_5168_517_z26)
ob_telha_5169_517_z26 = bpy.data.objects.new('Telha_5169_517_z26', me_telha_5169_517_z26)
ob_telha_5168_518_z23 = bpy.data.objects.new('Telha_5168_518_z23', me_telha_5168_518_z23)
ob_telha_5169_518_z23 = bpy.data.objects.new('Telha_5169_518_z23', me_telha_5169_518_z23)
ob_telha_5168_519_z20 = bpy.data.objects.new('Telha_5168_519_z20', me_telha_5168_519_z20)
ob_telha_5169_519_z20 = bpy.data.objects.new('Telha_5169_519_z20', me_telha_5169_519_z20)
ob_telhado_vertente_sul = bpy.data.objects.new('Telhado_Vertente_Sul', None)
ob_telha_5168_511_z20 = bpy.data.objects.new('Telha_5168_511_z20', me_telha_5168_511_z20)
ob_telha_5169_511_z20 = bpy.data.objects.new('Telha_5169_511_z20', me_telha_5169_511_z20)
ob_telha_5168_512_z23 = bpy.data.objects.new('Telha_5168_512_z23', me_telha_5168_512_z23)
ob_telha_5169_512_z23 = bpy.data.objects.new('Telha_5169_512_z23', me_telha_5169_512_z23)
ob_telha_5168_513_z26 = bpy.data.objects.new('Telha_5168_513_z26', me_telha_5168_513_z26)
ob_telha_5169_513_z26 = bpy.data.objects.new('Telha_5169_513_z26', me_telha_5169_513_z26)
ob_telha_5168_514_z29 = bpy.data.objects.new('Telha_5168_514_z29', me_telha_5168_514_z29)
ob_telha_5169_514_z29 = bpy.data.objects.new('Telha_5169_514_z29', me_telha_5169_514_z29)
ob_telhado_cumeeira = bpy.data.objects.new('Telhado_Cumeeira', None)
ob_telha_5168_515_z32 = bpy.data.objects.new('Telha_5168_515_z32', me_telha_5168_515_z32)
ob_telha_5169_515_z32 = bpy.data.objects.new('Telha_5169_515_z32', me_telha_5169_515_z32)

# ---- transforms, parenting, visibility, modifiers, constraints
ob_parede_externa_norte_y510_x5168_5168.location = (-0.5, -4.5, 0.0)
ob_parede_externa_norte_y510_x5168_5168.empty_display_type = 'CUBE'
ob_bloco_plaster_wall_5168_510_z0.parent = ob_parede_externa_norte_y510_x5168_5168
ob_bloco_plaster_wall_5168_510_z0.matrix_parent_inverse = Matrix(((1.0, -0.0, 0.0, 0.5), (-0.0, 1.0, -0.0, 4.5), (0.0, -0.0, 1.0, -0.0), (-0.0, 0.0, -0.0, 1.0)))
ob_bloco_plaster_wall_5168_510_z0.location = (-0.5, -4.825, 1.2)
ob_parede_externa_sul_y518_x5168_5168.location = (-0.5, 3.5, 0.0)
ob_parede_externa_sul_y518_x5168_5168.empty_display_type = 'CUBE'
ob_bloco_plaster_wall_5168_518_z0.parent = ob_parede_externa_sul_y518_x5168_5168
ob_bloco_plaster_wall_5168_518_z0.matrix_parent_inverse = Matrix(((1.0, -0.0, 0.0, 0.5), (-0.0, 1.0, -0.0, -3.5), (0.0, -0.0, 1.0, -0.0), (-0.0, 0.0, -0.0, 1.0)))
ob_bloco_plaster_wall_5168_518_z0.location = (-0.5, 3.175, 1.2)
ob_parede_externa_oeste_x5168_y511_517.location = (-0.5, -0.5, 0.0)
ob_parede_externa_oeste_x5168_y511_517.empty_display_type = 'CUBE'
ob_bloco_plaster_wall_5168_511_z0.parent = ob_parede_externa_oeste_x5168_y511_517
ob_bloco_plaster_wall_5168_511_z0.matrix_parent_inverse = Matrix(((1.0, -0.0, 0.0, 0.5), (-0.0, 1.0, -0.0, 0.5), (0.0, -0.0, 1.0, -0.0), (-0.0, 0.0, -0.0, 1.0)))
ob_bloco_plaster_wall_5168_511_z0.location = (-0.825, -3.5, 1.2)
ob_bloco_plaster_wall_5168_511_z20.parent = ob_parede_externa_oeste_x5168_y511_517
ob_bloco_plaster_wall_5168_511_z20.matrix_parent_inverse = Matrix(((1.0, -0.0, 0.0, 0.5), (-0.0, 1.0, -0.0, 0.5), (0.0, -0.0, 1.0, -0.0), (-0.0, 0.0, -0.0, 1.0)))
ob_bloco_plaster_wall_5168_511_z20.location = (-0.825, -3.5, 2.58)
ob_bloco_plaster_wall_5168_512_z0.parent = ob_parede_externa_oeste_x5168_y511_517
ob_bloco_plaster_wall_5168_512_z0.matrix_parent_inverse = Matrix(((1.0, -0.0, 0.0, 0.5), (-0.0, 1.0, -0.0, 0.5), (0.0, -0.0, 1.0, -0.0), (-0.0, 0.0, -0.0, 1.0)))
ob_bloco_plaster_wall_5168_512_z0.location = (-0.825, -2.5, 1.2)
ob_bloco_plaster_wall_5168_512_z20.parent = ob_parede_externa_oeste_x5168_y511_517
ob_bloco_plaster_wall_5168_512_z20.matrix_parent_inverse = Matrix(((1.0, -0.0, 0.0, 0.5), (-0.0, 1.0, -0.0, 0.5), (0.0, -0.0, 1.0, -0.0), (-0.0, 0.0, -0.0, 1.0)))
ob_bloco_plaster_wall_5168_512_z20.location = (-0.825, -2.5, 2.58)
ob_bloco_plaster_wall_5168_512_z23.parent = ob_parede_externa_oeste_x5168_y511_517
ob_bloco_plaster_wall_5168_512_z23.matrix_parent_inverse = Matrix(((1.0, -0.0, 0.0, 0.5), (-0.0, 1.0, -0.0, 0.5), (0.0, -0.0, 1.0, -0.0), (-0.0, 0.0, -0.0, 1.0)))
ob_bloco_plaster_wall_5168_512_z23.location = (-0.825, -2.5, 2.94)
ob_bloco_plaster_wall_5168_513_z0.parent = ob_parede_externa_oeste_x5168_y511_517
ob_bloco_plaster_wall_5168_513_z0.matrix_parent_inverse = Matrix(((1.0, -0.0, 0.0, 0.5), (-0.0, 1.0, -0.0, 0.5), (0.0, -0.0, 1.0, -0.0), (-0.0, 0.0, -0.0, 1.0)))
ob_bloco_plaster_wall_5168_513_z0.location = (-0.825, -1.5, 1.2)
ob_bloco_plaster_wall_5168_513_z20.parent = ob_parede_externa_oeste_x5168_y511_517
ob_bloco_plaster_wall_5168_513_z20.matrix_parent_inverse = Matrix(((1.0, -0.0, 0.0, 0.5), (-0.0, 1.0, -0.0, 0.5), (0.0, -0.0, 1.0, -0.0), (-0.0, 0.0, -0.0, 1.0)))
ob_bloco_plaster_wall_5168_513_z20.location = (-0.825, -1.5, 2.58)
ob_bloco_plaster_wall_5168_513_z23.parent = ob_parede_externa_oeste_x5168_y511_517
ob_bloco_plaster_wall_5168_513_z23.matrix_parent_inverse = Matrix(((1.0, -0.0, 0.0, 0.5), (-0.0, 1.0, -0.0, 0.5), (0.0, -0.0, 1.0, -0.0), (-0.0, 0.0, -0.0, 1.0)))
ob_bloco_plaster_wall_5168_513_z23.location = (-0.825, -1.5, 2.94)
ob_bloco_plaster_wall_5168_513_z26.parent = ob_parede_externa_oeste_x5168_y511_517
ob_bloco_plaster_wall_5168_513_z26.matrix_parent_inverse = Matrix(((1.0, -0.0, 0.0, 0.5), (-0.0, 1.0, -0.0, 0.5), (0.0, -0.0, 1.0, -0.0), (-0.0, 0.0, -0.0, 1.0)))
ob_bloco_plaster_wall_5168_513_z26.location = (-0.825, -1.5, 3.3)
ob_bloco_plaster_wall_5168_514_z20.parent = ob_parede_externa_oeste_x5168_y511_517
ob_bloco_plaster_wall_5168_514_z20.matrix_parent_inverse = Matrix(((1.0, -0.0, 0.0, 0.5), (-0.0, 1.0, -0.0, 0.5), (0.0, -0.0, 1.0, -0.0), (-0.0, 0.0, -0.0, 1.0)))
ob_bloco_plaster_wall_5168_514_z20.location = (-0.825, -0.5, 2.58)
ob_bloco_plaster_wall_5168_514_z23.parent = ob_parede_externa_oeste_x5168_y511_517
ob_bloco_plaster_wall_5168_514_z23.matrix_parent_inverse = Matrix(((1.0, -0.0, 0.0, 0.5), (-0.0, 1.0, -0.0, 0.5), (0.0, -0.0, 1.0, -0.0), (-0.0, 0.0, -0.0, 1.0)))
ob_bloco_plaster_wall_5168_514_z23.location = (-0.825, -0.5, 2.94)
ob_bloco_plaster_wall_5168_514_z26.parent = ob_parede_externa_oeste_x5168_y511_517
ob_bloco_plaster_wall_5168_514_z26.matrix_parent_inverse = Matrix(((1.0, -0.0, 0.0, 0.5), (-0.0, 1.0, -0.0, 0.5), (0.0, -0.0, 1.0, -0.0), (-0.0, 0.0, -0.0, 1.0)))
ob_bloco_plaster_wall_5168_514_z26.location = (-0.825, -0.5, 3.3)
ob_bloco_plaster_wall_5168_514_z29.parent = ob_parede_externa_oeste_x5168_y511_517
ob_bloco_plaster_wall_5168_514_z29.matrix_parent_inverse = Matrix(((1.0, -0.0, 0.0, 0.5), (-0.0, 1.0, -0.0, 0.5), (0.0, -0.0, 1.0, -0.0), (-0.0, 0.0, -0.0, 1.0)))
ob_bloco_plaster_wall_5168_514_z29.location = (-0.825, -0.5, 3.66)
ob_bloco_plaster_wall_5168_515_z0.parent = ob_parede_externa_oeste_x5168_y511_517
ob_bloco_plaster_wall_5168_515_z0.matrix_parent_inverse = Matrix(((1.0, -0.0, 0.0, 0.5), (-0.0, 1.0, -0.0, 0.5), (0.0, -0.0, 1.0, -0.0), (-0.0, 0.0, -0.0, 1.0)))
ob_bloco_plaster_wall_5168_515_z0.location = (-0.825, 0.5, 1.2)
ob_bloco_plaster_wall_5168_515_z20.parent = ob_parede_externa_oeste_x5168_y511_517
ob_bloco_plaster_wall_5168_515_z20.matrix_parent_inverse = Matrix(((1.0, -0.0, 0.0, 0.5), (-0.0, 1.0, -0.0, 0.5), (0.0, -0.0, 1.0, -0.0), (-0.0, 0.0, -0.0, 1.0)))
ob_bloco_plaster_wall_5168_515_z20.location = (-0.825, 0.5, 2.58)
ob_bloco_plaster_wall_5168_515_z23.parent = ob_parede_externa_oeste_x5168_y511_517
ob_bloco_plaster_wall_5168_515_z23.matrix_parent_inverse = Matrix(((1.0, -0.0, 0.0, 0.5), (-0.0, 1.0, -0.0, 0.5), (0.0, -0.0, 1.0, -0.0), (-0.0, 0.0, -0.0, 1.0)))
ob_bloco_plaster_wall_5168_515_z23.location = (-0.825, 0.5, 2.94)
ob_bloco_plaster_wall_5168_515_z26.parent = ob_parede_externa_oeste_x5168_y511_517
ob_bloco_plaster_wall_5168_515_z26.matrix_parent_inverse = Matrix(((1.0, -0.0, 0.0, 0.5), (-0.0, 1.0, -0.0, 0.5), (0.0, -0.0, 1.0, -0.0), (-0.0, 0.0, -0.0, 1.0)))
ob_bloco_plaster_wall_5168_515_z26.location = (-0.825, 0.5, 3.3)
ob_bloco_plaster_wall_5168_516_z0.parent = ob_parede_externa_oeste_x5168_y511_517
ob_bloco_plaster_wall_5168_516_z0.matrix_parent_inverse = Matrix(((1.0, -0.0, 0.0, 0.5), (-0.0, 1.0, -0.0, 0.5), (0.0, -0.0, 1.0, -0.0), (-0.0, 0.0, -0.0, 1.0)))
ob_bloco_plaster_wall_5168_516_z0.location = (-0.825, 1.5, 1.2)
ob_bloco_plaster_wall_5168_516_z20.parent = ob_parede_externa_oeste_x5168_y511_517
ob_bloco_plaster_wall_5168_516_z20.matrix_parent_inverse = Matrix(((1.0, -0.0, 0.0, 0.5), (-0.0, 1.0, -0.0, 0.5), (0.0, -0.0, 1.0, -0.0), (-0.0, 0.0, -0.0, 1.0)))
ob_bloco_plaster_wall_5168_516_z20.location = (-0.825, 1.5, 2.58)
ob_bloco_plaster_wall_5168_516_z23.parent = ob_parede_externa_oeste_x5168_y511_517
ob_bloco_plaster_wall_5168_516_z23.matrix_parent_inverse = Matrix(((1.0, -0.0, 0.0, 0.5), (-0.0, 1.0, -0.0, 0.5), (0.0, -0.0, 1.0, -0.0), (-0.0, 0.0, -0.0, 1.0)))
ob_bloco_plaster_wall_5168_516_z23.location = (-0.825, 1.5, 2.94)
ob_bloco_plaster_wall_5168_517_z0.parent = ob_parede_externa_oeste_x5168_y511_517
ob_bloco_plaster_wall_5168_517_z0.matrix_parent_inverse = Matrix(((1.0, -0.0, 0.0, 0.5), (-0.0, 1.0, -0.0, 0.5), (0.0, -0.0, 1.0, -0.0), (-0.0, 0.0, -0.0, 1.0)))
ob_bloco_plaster_wall_5168_517_z0.location = (-0.825, 2.5, 1.2)
ob_bloco_plaster_wall_5168_517_z20.parent = ob_parede_externa_oeste_x5168_y511_517
ob_bloco_plaster_wall_5168_517_z20.matrix_parent_inverse = Matrix(((1.0, -0.0, 0.0, 0.5), (-0.0, 1.0, -0.0, 0.5), (0.0, -0.0, 1.0, -0.0), (-0.0, 0.0, -0.0, 1.0)))
ob_bloco_plaster_wall_5168_517_z20.location = (-0.825, 2.5, 2.58)
ob_parede_externa_leste_x5169_y512_512.location = (0.5, -2.5, 0.0)
ob_parede_externa_leste_x5169_y512_512.empty_display_type = 'CUBE'
ob_bloco_metal_signpost_5169_512_z0.parent = ob_parede_externa_leste_x5169_y512_512
ob_bloco_metal_signpost_5169_512_z0.matrix_parent_inverse = Matrix(((1.0, -0.0, 0.0, -0.5), (-0.0, 1.0, -0.0, 2.5), (0.0, -0.0, 1.0, -0.0), (-0.0, 0.0, -0.0, 1.0)))
ob_bloco_metal_signpost_5169_512_z0.location = (0.175, -2.5, 0.06)
ob_telhado_vertente_norte.location = (0.0, 3.0, 2.4)
ob_telhado_vertente_norte.empty_display_type = 'CUBE'
ob_telhado_vertente_norte.empty_display_size = 2.0
ob_telha_5168_516_z29.parent = ob_telhado_vertente_norte
ob_telha_5168_516_z29.matrix_parent_inverse = Matrix(((1.0, -0.0, 0.0, -0.0), (-0.0, 1.0, -0.0, -3.0), (0.0, -0.0, 1.0, -2.4), (-0.0, 0.0, -0.0, 1.0)))
ob_telha_5168_516_z29.location = (-0.5, 1.5, 3.653)
ob_telha_5169_516_z29.parent = ob_telhado_vertente_norte
ob_telha_5169_516_z29.matrix_parent_inverse = Matrix(((1.0, -0.0, 0.0, -0.0), (-0.0, 1.0, -0.0, -3.0), (0.0, -0.0, 1.0, -2.4), (-0.0, 0.0, -0.0, 1.0)))
ob_telha_5169_516_z29.location = (0.5, 1.5, 3.653)
ob_telha_5168_517_z26.parent = ob_telhado_vertente_norte
ob_telha_5168_517_z26.matrix_parent_inverse = Matrix(((1.0, -0.0, 0.0, -0.0), (-0.0, 1.0, -0.0, -3.0), (0.0, -0.0, 1.0, -2.4), (-0.0, 0.0, -0.0, 1.0)))
ob_telha_5168_517_z26.location = (-0.5, 2.5, 3.293)
ob_telha_5169_517_z26.parent = ob_telhado_vertente_norte
ob_telha_5169_517_z26.matrix_parent_inverse = Matrix(((1.0, -0.0, 0.0, -0.0), (-0.0, 1.0, -0.0, -3.0), (0.0, -0.0, 1.0, -2.4), (-0.0, 0.0, -0.0, 1.0)))
ob_telha_5169_517_z26.location = (0.5, 2.5, 3.293)
ob_telha_5168_518_z23.parent = ob_telhado_vertente_norte
ob_telha_5168_518_z23.matrix_parent_inverse = Matrix(((1.0, -0.0, 0.0, -0.0), (-0.0, 1.0, -0.0, -3.0), (0.0, -0.0, 1.0, -2.4), (-0.0, 0.0, -0.0, 1.0)))
ob_telha_5168_518_z23.location = (-0.5, 3.5, 2.933)
ob_telha_5169_518_z23.parent = ob_telhado_vertente_norte
ob_telha_5169_518_z23.matrix_parent_inverse = Matrix(((1.0, -0.0, 0.0, -0.0), (-0.0, 1.0, -0.0, -3.0), (0.0, -0.0, 1.0, -2.4), (-0.0, 0.0, -0.0, 1.0)))
ob_telha_5169_518_z23.location = (0.5, 3.5, 2.933)
ob_telha_5168_519_z20.parent = ob_telhado_vertente_norte
ob_telha_5168_519_z20.matrix_parent_inverse = Matrix(((1.0, -0.0, 0.0, -0.0), (-0.0, 1.0, -0.0, -3.0), (0.0, -0.0, 1.0, -2.4), (-0.0, 0.0, -0.0, 1.0)))
ob_telha_5168_519_z20.location = (-0.5, 4.5, 2.573)
ob_telha_5169_519_z20.parent = ob_telhado_vertente_norte
ob_telha_5169_519_z20.matrix_parent_inverse = Matrix(((1.0, -0.0, 0.0, -0.0), (-0.0, 1.0, -0.0, -3.0), (0.0, -0.0, 1.0, -2.4), (-0.0, 0.0, -0.0, 1.0)))
ob_telha_5169_519_z20.location = (0.5, 4.5, 2.573)
ob_telhado_vertente_sul.location = (0.0, -2.0, 2.4)
ob_telhado_vertente_sul.empty_display_type = 'CUBE'
ob_telhado_vertente_sul.empty_display_size = 2.0
ob_telha_5168_511_z20.parent = ob_telhado_vertente_sul
ob_telha_5168_511_z20.matrix_parent_inverse = Matrix(((1.0, -0.0, 0.0, -0.0), (-0.0, 1.0, -0.0, 2.0), (0.0, -0.0, 1.0, -2.4), (-0.0, 0.0, -0.0, 1.0)))
ob_telha_5168_511_z20.location = (-0.5, -3.5, 2.573)
ob_telha_5169_511_z20.parent = ob_telhado_vertente_sul
ob_telha_5169_511_z20.matrix_parent_inverse = Matrix(((1.0, -0.0, 0.0, -0.0), (-0.0, 1.0, -0.0, 2.0), (0.0, -0.0, 1.0, -2.4), (-0.0, 0.0, -0.0, 1.0)))
ob_telha_5169_511_z20.location = (0.5, -3.5, 2.573)
ob_telha_5168_512_z23.parent = ob_telhado_vertente_sul
ob_telha_5168_512_z23.matrix_parent_inverse = Matrix(((1.0, -0.0, 0.0, -0.0), (-0.0, 1.0, -0.0, 2.0), (0.0, -0.0, 1.0, -2.4), (-0.0, 0.0, -0.0, 1.0)))
ob_telha_5168_512_z23.location = (-0.5, -2.5, 2.933)
ob_telha_5169_512_z23.parent = ob_telhado_vertente_sul
ob_telha_5169_512_z23.matrix_parent_inverse = Matrix(((1.0, -0.0, 0.0, -0.0), (-0.0, 1.0, -0.0, 2.0), (0.0, -0.0, 1.0, -2.4), (-0.0, 0.0, -0.0, 1.0)))
ob_telha_5169_512_z23.location = (0.5, -2.5, 2.933)
ob_telha_5168_513_z26.parent = ob_telhado_vertente_sul
ob_telha_5168_513_z26.matrix_parent_inverse = Matrix(((1.0, -0.0, 0.0, -0.0), (-0.0, 1.0, -0.0, 2.0), (0.0, -0.0, 1.0, -2.4), (-0.0, 0.0, -0.0, 1.0)))
ob_telha_5168_513_z26.location = (-0.5, -1.5, 3.293)
ob_telha_5169_513_z26.parent = ob_telhado_vertente_sul
ob_telha_5169_513_z26.matrix_parent_inverse = Matrix(((1.0, -0.0, 0.0, -0.0), (-0.0, 1.0, -0.0, 2.0), (0.0, -0.0, 1.0, -2.4), (-0.0, 0.0, -0.0, 1.0)))
ob_telha_5169_513_z26.location = (0.5, -1.5, 3.293)
ob_telha_5168_514_z29.parent = ob_telhado_vertente_sul
ob_telha_5168_514_z29.matrix_parent_inverse = Matrix(((1.0, -0.0, 0.0, -0.0), (-0.0, 1.0, -0.0, 2.0), (0.0, -0.0, 1.0, -2.4), (-0.0, 0.0, -0.0, 1.0)))
ob_telha_5168_514_z29.location = (-0.5, -0.5, 3.653)
ob_telha_5169_514_z29.parent = ob_telhado_vertente_sul
ob_telha_5169_514_z29.matrix_parent_inverse = Matrix(((1.0, -0.0, 0.0, -0.0), (-0.0, 1.0, -0.0, 2.0), (0.0, -0.0, 1.0, -2.4), (-0.0, 0.0, -0.0, 1.0)))
ob_telha_5169_514_z29.location = (0.5, -0.5, 3.653)
ob_telhado_cumeeira.location = (0.0, 0.5, 3.84)
ob_telhado_cumeeira.empty_display_type = 'CUBE'
ob_telhado_cumeeira.empty_display_size = 2.0
ob_telha_5168_515_z32.parent = ob_telhado_cumeeira
ob_telha_5168_515_z32.matrix_parent_inverse = Matrix(((1.0, -0.0, 0.0, -0.0), (-0.0, 1.0, -0.0, -0.5), (0.0, -0.0, 1.0, -3.84), (-0.0, 0.0, -0.0, 1.0)))
ob_telha_5168_515_z32.location = (-0.5, 0.5, 3.953)
ob_telha_5169_515_z32.parent = ob_telhado_cumeeira
ob_telha_5169_515_z32.matrix_parent_inverse = Matrix(((1.0, -0.0, 0.0, -0.0), (-0.0, 1.0, -0.0, -0.5), (0.0, -0.0, 1.0, -3.84), (-0.0, 0.0, -0.0, 1.0)))
ob_telha_5169_515_z32.location = (0.5, 0.5, 3.953)

# ---- collection membership
col_01_paredes_externas.objects.link(ob_parede_externa_norte_y510_x5168_5168)
col_01_paredes_externas.objects.link(ob_bloco_plaster_wall_5168_510_z0)
col_01_paredes_externas.objects.link(ob_parede_externa_sul_y518_x5168_5168)
col_01_paredes_externas.objects.link(ob_bloco_plaster_wall_5168_518_z0)
col_01_paredes_externas.objects.link(ob_parede_externa_oeste_x5168_y511_517)
col_01_paredes_externas.objects.link(ob_bloco_plaster_wall_5168_511_z0)
col_01_paredes_externas.objects.link(ob_bloco_plaster_wall_5168_511_z20)
col_01_paredes_externas.objects.link(ob_bloco_plaster_wall_5168_512_z0)
col_01_paredes_externas.objects.link(ob_bloco_plaster_wall_5168_512_z20)
col_01_paredes_externas.objects.link(ob_bloco_plaster_wall_5168_512_z23)
col_01_paredes_externas.objects.link(ob_bloco_plaster_wall_5168_513_z0)
col_01_paredes_externas.objects.link(ob_bloco_plaster_wall_5168_513_z20)
col_01_paredes_externas.objects.link(ob_bloco_plaster_wall_5168_513_z23)
col_01_paredes_externas.objects.link(ob_bloco_plaster_wall_5168_513_z26)
col_01_paredes_externas.objects.link(ob_bloco_plaster_wall_5168_514_z20)
col_01_paredes_externas.objects.link(ob_bloco_plaster_wall_5168_514_z23)
col_01_paredes_externas.objects.link(ob_bloco_plaster_wall_5168_514_z26)
col_01_paredes_externas.objects.link(ob_bloco_plaster_wall_5168_514_z29)
col_01_paredes_externas.objects.link(ob_bloco_plaster_wall_5168_515_z0)
col_01_paredes_externas.objects.link(ob_bloco_plaster_wall_5168_515_z20)
col_01_paredes_externas.objects.link(ob_bloco_plaster_wall_5168_515_z23)
col_01_paredes_externas.objects.link(ob_bloco_plaster_wall_5168_515_z26)
col_01_paredes_externas.objects.link(ob_bloco_plaster_wall_5168_516_z0)
col_01_paredes_externas.objects.link(ob_bloco_plaster_wall_5168_516_z20)
col_01_paredes_externas.objects.link(ob_bloco_plaster_wall_5168_516_z23)
col_01_paredes_externas.objects.link(ob_bloco_plaster_wall_5168_517_z0)
col_01_paredes_externas.objects.link(ob_bloco_plaster_wall_5168_517_z20)
col_01_paredes_externas.objects.link(ob_parede_externa_leste_x5169_y512_512)
col_01_paredes_externas.objects.link(ob_bloco_metal_signpost_5169_512_z0)
col_05_telhado.objects.link(ob_telhado_vertente_norte)
col_05_telhado.objects.link(ob_telha_5168_516_z29)
col_05_telhado.objects.link(ob_telha_5169_516_z29)
col_05_telhado.objects.link(ob_telha_5168_517_z26)
col_05_telhado.objects.link(ob_telha_5169_517_z26)
col_05_telhado.objects.link(ob_telha_5168_518_z23)
col_05_telhado.objects.link(ob_telha_5169_518_z23)
col_05_telhado.objects.link(ob_telha_5168_519_z20)
col_05_telhado.objects.link(ob_telha_5169_519_z20)
col_05_telhado.objects.link(ob_telhado_vertente_sul)
col_05_telhado.objects.link(ob_telha_5168_511_z20)
col_05_telhado.objects.link(ob_telha_5169_511_z20)
col_05_telhado.objects.link(ob_telha_5168_512_z23)
col_05_telhado.objects.link(ob_telha_5169_512_z23)
col_05_telhado.objects.link(ob_telha_5168_513_z26)
col_05_telhado.objects.link(ob_telha_5169_513_z26)
col_05_telhado.objects.link(ob_telha_5168_514_z29)
col_05_telhado.objects.link(ob_telha_5169_514_z29)
col_05_telhado.objects.link(ob_telhado_cumeeira)
col_05_telhado.objects.link(ob_telha_5168_515_z32)
col_05_telhado.objects.link(ob_telha_5169_515_z32)

# ---- scene / render settings (as saved in the file)
scene.frame_start = 1; scene.frame_end = 250; scene.frame_set(1)
scene.render.engine = 'BLENDER_EEVEE_NEXT'
scene.render.bake_bias = 0.0
scene.render.bake_samples = 0
scene.cycles.sampling_pattern = 'TABULATED_SOBOL'
scene.eevee.use_volume_custom_range = False
bpy.context.view_layer.update()

# ---- added for rendering (the .blend has no active camera and no usable light): camera, sun + grey world if the file has none
cam_auto = bpy.data.cameras.new('AutoCamera')
cam_auto.lens = 50.0
cam_auto.sensor_width = 36.0
cam_auto.clip_end = 1000.0
ob_auto_camera = bpy.data.objects.new('AutoCamera', cam_auto)
scene.collection.objects.link(ob_auto_camera)
ob_auto_camera.location = (10.2044, -12.2452, 10.2635)
ob_auto_camera.rotation_euler = (1.09748, -7.21219e-08, 0.694738)
scene.camera = ob_auto_camera
light_auto_sun = bpy.data.lights.new('AutoSun', 'SUN')
light_auto_sun.energy = 3.0
light_auto_sun.angle = 0.0523599
ob_auto_sun = bpy.data.objects.new('AutoSun', light_auto_sun)
scene.collection.objects.link(ob_auto_sun)
ob_auto_sun.rotation_euler = (0.872665, 0.174533, 0.523599)
if scene.world is None:
    world_auto = bpy.data.worlds.new('AutoWorld')
    world_auto.color = (0.3, 0.3, 0.3)
    scene.world = world_auto
bpy.context.view_layer.update()
